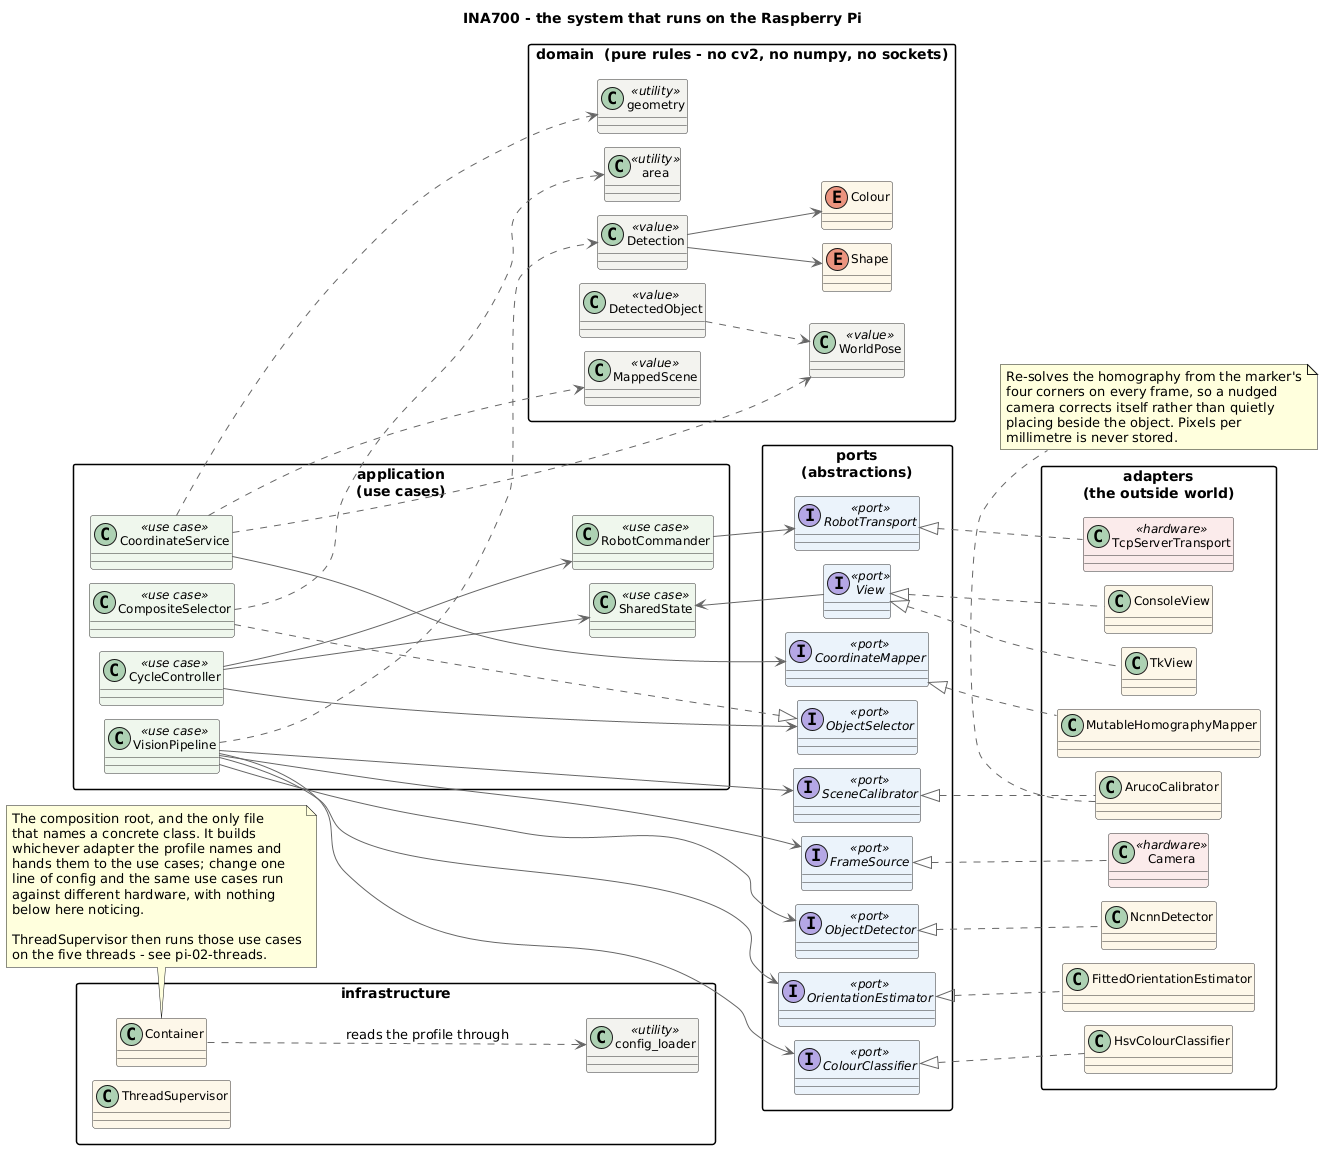

The diagram above was rendered by PlantUML. Its source (embedded in the PNG):
@startuml INA700_pi_architecture
' INA700 - the Pi's real system, as it runs at the station
' Author: Suraj Karki
' Course: INA700 - AI-based pick and place
'
' Read it left to right: the use cases depend on the ports in the middle,
' and the adapters on the right implement them. Nothing points the other
' way. That is what lets the Basler be swapped for a folder of photos
' without a single use case noticing, and tests/test_architecture.py fails
' the build if an import ever crosses the wrong way.
'
' One adapter per port: the one the pi profile actually builds. The mock
' detector, the file replay and the loopback robot
' exist in the repository for the tests, and none of them is in the cell,
' so none of them is in this picture.

title INA700 - the system that runs on the Raspberry Pi

left to right direction

skinparam backgroundColor #FFFFFF
skinparam shadowing false
skinparam classAttributeIconSize 0
skinparam packageStyle rectangle
skinparam nodesep 14
skinparam ranksep 55
skinparam ArrowColor #666666
skinparam class {
  BorderColor #333333
  FontSize 12
  BackgroundColor #FDF6E8
  BackgroundColor<<port>> #EAF2FB
  BackgroundColor<<use case>> #EFF6EC
  BackgroundColor<<value>> #F2F2EE
  BackgroundColor<<utility>> #F2F2EE
  BackgroundColor<<hardware>> #FBEAEA
}

package "application\n(use cases)" as APP {
  class VisionPipeline <<use case>>
  class CoordinateService <<use case>>
  class CycleController <<use case>>
  class RobotCommander <<use case>>
  class CompositeSelector <<use case>>
  class SharedState <<use case>>
}

package "ports\n(abstractions)" as PORTS {
  interface FrameSource <<port>>
  interface ObjectDetector <<port>>
  interface OrientationEstimator <<port>>
  interface ColourClassifier <<port>>
  interface SceneCalibrator <<port>>
  interface CoordinateMapper <<port>>
  interface ObjectSelector <<port>>
  interface RobotTransport <<port>>
  interface View <<port>>
}

package "adapters\n(the outside world)" as ADAPT {
  class Camera <<hardware>>
  class NcnnDetector
  class FittedOrientationEstimator
  class HsvColourClassifier
  class ArucoCalibrator
  class MutableHomographyMapper
  class TcpServerTransport <<hardware>>
  class TkView
  class ConsoleView
}

package "domain  (pure rules - no cv2, no numpy, no sockets)" as DOMAIN {
  class Detection <<value>>
  class DetectedObject <<value>>
  class MappedScene <<value>>
  class WorldPose <<value>>
  enum Shape
  enum Colour
  class geometry <<utility>>
  class area <<utility>>
}

package "infrastructure" as INFRA {
  class Container
  class ThreadSupervisor
  class config_loader <<utility>>
}

' --- use case  -->  port  <|..  adapter, one row each ------------------
VisionPipeline --> FrameSource
FrameSource <|.. Camera

VisionPipeline --> ObjectDetector
ObjectDetector <|.. NcnnDetector

VisionPipeline --> OrientationEstimator
OrientationEstimator <|.. FittedOrientationEstimator

VisionPipeline --> ColourClassifier
ColourClassifier <|.. HsvColourClassifier

VisionPipeline --> SceneCalibrator
SceneCalibrator <|.. ArucoCalibrator

CoordinateService --> CoordinateMapper
CoordinateMapper <|.. MutableHomographyMapper

CycleController --> ObjectSelector
ObjectSelector <|.. CompositeSelector

RobotCommander --> RobotTransport
RobotTransport <|.. TcpServerTransport

SharedState <-- View
View <|.. TkView
View <|.. ConsoleView

' --- inside the application layer --------------------------------------
CycleController --> RobotCommander
CycleController --> SharedState

' --- what each layer knows of the domain -------------------------------
VisionPipeline ..> Detection
CoordinateService ..> MappedScene
CoordinateService ..> WorldPose
CoordinateService ..> geometry
CompositeSelector ..> area
DetectedObject ..> WorldPose
Detection --> Shape
Detection --> Colour

' --- the composition root ----------------------------------------------
' Deliberately NOT drawn as arrows into every package: the composition
' root touches all of them, and nine more lines across the picture would
' hide the one relationship this diagram exists to show.
Container ..> config_loader : reads the profile through

note bottom of Container
  The composition root, and the only file
  that names a concrete class. It builds
  whichever adapter the profile names and
  hands them to the use cases; change one
  line of config and the same use cases run
  against different hardware, with nothing
  below here noticing.

  ThreadSupervisor then runs those use cases
  on the five threads - see pi-02-threads.
end note

note bottom of ArucoCalibrator
  Re-solves the homography from the marker's
  four corners on every frame, so a nudged
  camera corrects itself rather than quietly
  placing beside the object. Pixels per
  millimetre is never stored.
end note

@enduml